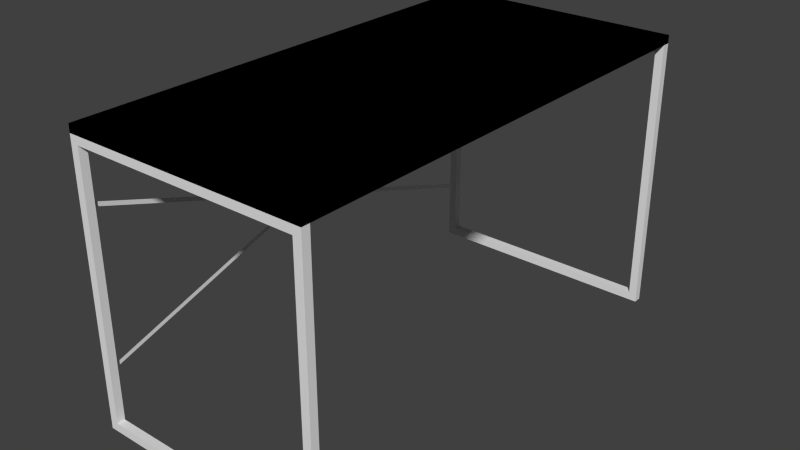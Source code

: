 # Source: desk.blend  (saved by Blender 2.75.0; exported with 4.5.12 LTS)
import bpy
from mathutils import Matrix  # noqa: F401  (used for matrix-valued properties, if any)

bpy.ops.wm.read_factory_settings(use_empty=True)
scene = bpy.context.scene
scene.name = 'Scene'

# ---- collections
col_collection_1 = bpy.data.collections.new('Collection 1'); scene.collection.children.link(col_collection_1)

# ---- materials (node trees are filled in below, after node groups)
mat_silver = bpy.data.materials.new('Silver')
mat_silver.alpha_threshold = 0.0
mat_silver.use_transparent_shadow = False
mat_silver.roughness = 0.5
mat_board = bpy.data.materials.new('Board')
mat_board.alpha_threshold = 0.0
mat_board.use_transparent_shadow = False
mat_board.diffuse_color = (0.0, 0.0, 0.0, 1.0)
mat_board.roughness = 0.5

# ---- material node trees

# ---- world
world_world = bpy.data.worlds.new('World'); scene.world = world_world
world_world.color = (0.05088, 0.05088, 0.05088)
world_world.use_sun_shadow = False
world_world.sun_shadow_jitter_overblur = 0.0
world_world.cycles.sampling_method = 'MANUAL'
world_world.cycles.sample_map_resolution = 256

# ---- meshes
me_x = bpy.data.meshes.new('立方体')
me_x.from_pydata([(-0.3, -0.6, 0.18), (-0.3, -0.58, 0.18), (-0.3, -0.58, -0.5), (-0.3, -0.6, -0.5), (-0.28, -0.6, 0.16), (-0.01, -0.6, 0.16), (-0.01, -0.6, 0.18), (-0.28, -0.6, -0.48), (-0.01, -0.58, 0.18), (-0.28, -0.58, 0.16), (-0.28, -0.58, -0.48), (-0.01, -0.58, 0.16), (0.3, -0.58, -0.5), (0.3, -0.6, -0.5), (0.3, -0.6, 0.18), (0.28, -0.6, 0.16), (0.28, -0.6, -0.48), (0.28, -0.58, -0.48), (0.28, -0.58, 0.16), (0.3, -0.58, 0.18), (0.01, -0.6, 0.16), (0.01, -0.6, 0.18), (0.01, -0.58, 0.18), (0.01, -0.58, 0.16), (-0.3, 0.58, 0.18), (-0.3, 0.6, 0.18), (-0.3, 0.6, -0.5), (-0.3, 0.58, -0.5), (-0.28, 0.58, 0.16), (-0.01, 0.58, 0.16), (-0.01, 0.58, 0.18), (-0.28, 0.58, -0.48), (-0.01, 0.6, 0.18), (-0.28, 0.6, 0.16), (-0.28, 0.6, -0.48), (-0.01, 0.6, 0.16), (0.3, 0.6, -0.5), (0.3, 0.58, -0.5), (0.3, 0.58, 0.18), (0.28, 0.58, 0.16), (0.28, 0.58, -0.48), (0.28, 0.6, -0.48), (0.28, 0.6, 0.16), (0.3, 0.6, 0.18), (0.01, 0.58, 0.16), (0.01, 0.58, 0.18), (0.01, 0.6, 0.18), (0.01, 0.6, 0.16), (-0.01, -0.6, 0.18), (-0.01, -0.6, 0.16), (0.01, -0.6, 0.18), (0.01, -0.6, 0.16), (-0.01, 0.6, 0.18), (-0.01, 0.6, 0.16), (0.01, 0.6, 0.18), (0.01, 0.6, 0.16)], [], [(0, 1, 2, 3), (4, 5, 6, 0, 3, 7), (8, 1, 0, 6), (9, 10, 2, 1, 8, 11), (3, 2, 12, 13), (4, 7, 10, 9), (9, 11, 5, 4), (7, 3, 13, 14, 15, 16), (10, 17, 18, 19, 12, 2), (19, 14, 13, 12), (7, 16, 17, 10), (20, 15, 14, 21), (18, 17, 16, 15), (22, 19, 18, 23), (14, 19, 22, 21), (23, 18, 15, 20), (22, 8, 6, 21), (11, 23, 20, 5), (24, 25, 26, 27), (28, 29, 30, 24, 27, 31), (32, 25, 24, 30), (33, 34, 26, 25, 32, 35), (27, 26, 36, 37), (28, 31, 34, 33), (33, 35, 29, 28), (31, 27, 37, 38, 39, 40), (34, 41, 42, 43, 36, 26), (43, 38, 37, 36), (31, 40, 41, 34), (44, 39, 38, 45), (42, 41, 40, 39), (46, 43, 42, 47), (38, 43, 46, 45), (47, 42, 39, 44), (46, 32, 30, 45), (35, 47, 44, 29), (48, 6, 5, 49), (50, 48, 49, 51), (50, 21, 6, 48), (49, 5, 20, 51), (21, 50, 51, 20), (8, 30, 29, 11), (22, 45, 30, 8), (11, 29, 44, 23), (45, 22, 23, 44), (32, 52, 53, 35), (46, 54, 52, 32), (52, 54, 55, 53), (35, 53, 55, 47), (54, 46, 47, 55)])
me_x.materials.append(mat_silver)
me_x.use_remesh_preserve_volume = False
me_x.use_remesh_preserve_attributes = False
me_x.use_mirror_vertex_groups = False
me_x.update()
me_x_1 = bpy.data.meshes.new('平面')
me_x_1.from_pydata([(-0.005, -0.005, 0.0), (0.005, -0.005, 0.0), (-0.005, 0.005, 0.0), (0.005, 0.005, 0.0)], [], [(0, 1, 3, 2)])
me_x_1.materials.append(mat_silver)
me_x_1.use_remesh_preserve_volume = False
me_x_1.use_remesh_preserve_attributes = False
me_x_1.use_mirror_vertex_groups = False
me_x_1.update()
me_001 = bpy.data.meshes.new('平面.001')
me_001.from_pydata([(-0.005, -0.005, 0.0), (0.005, -0.005, 0.0), (-0.005, 0.005, 0.0), (0.005, 0.005, 0.0)], [], [(0, 1, 3, 2)])
me_001.materials.append(mat_silver)
me_001.use_remesh_preserve_volume = False
me_001.use_remesh_preserve_attributes = False
me_001.use_mirror_vertex_groups = False
me_001.update()
me_001_1 = bpy.data.meshes.new('立方体.001')
me_001_1.from_pydata([(-0.3, -0.6, -0.01), (-0.3, -0.6, 0.01), (-0.3, 0.6, -0.01), (-0.3, 0.6, 0.01), (0.3, -0.6, -0.01), (0.3, -0.6, 0.01), (0.3, 0.6, -0.01), (0.3, 0.6, 0.01)], [], [(1, 3, 2, 0), (3, 7, 6, 2), (7, 5, 4, 6), (5, 1, 0, 4), (0, 2, 6, 4), (5, 7, 3, 1)])
me_001_1.materials.append(mat_board)
me_001_1.use_remesh_preserve_volume = False
me_001_1.use_remesh_preserve_attributes = False
me_001_1.use_mirror_vertex_groups = False
me_001_1.update()

# ---- objects
ob_x = bpy.data.objects.new('立方体', me_x)
ob_x_1 = bpy.data.objects.new('平面', me_x_1)
ob_001 = bpy.data.objects.new('平面.001', me_001)
ob_001_1 = bpy.data.objects.new('立方体.001', me_001_1)

# ---- transforms, parenting, visibility, modifiers, constraints
ob_x.location = (0.0, 0.0, 0.5)
ob_x.lineart.crease_threshold = 0.0
ob_x_1.parent = ob_x
ob_x_1.matrix_parent_inverse = Matrix(((1.0, 0.0, 0.0, 0.0), (0.0, 1.0, 0.0, 0.0), (0.0, 0.0, 1.0, -0.5), (0.0, 0.0, 0.0, 1.0)))
ob_x_1.location = (-0.29, 0.0, 0.34)
ob_x_1.rotation_euler = (0.0, 1.571, 0.0)
ob_x_1.scale = (1.0, 123.0, 1.0)
ob_x_1.delta_rotation_euler = (0.3142, 0.0, 0.0)
ob_x_1.lineart.crease_threshold = 0.0
ob_001.parent = ob_x
ob_001.matrix_parent_inverse = Matrix(((1.0, 0.0, 0.0, 0.0), (0.0, 1.0, 0.0, 0.0), (0.0, 0.0, 1.0, -0.5), (0.0, 0.0, 0.0, 1.0)))
ob_001.location = (-0.29, 0.0, 0.34)
ob_001.rotation_euler = (0.0, 1.571, 0.0)
ob_001.scale = (1.0, -123.0, 1.0)
ob_001.delta_rotation_euler = (-0.3142, 0.0, 0.0)
ob_001.lineart.crease_threshold = 0.0
ob_001_1.parent = ob_x
ob_001_1.matrix_parent_inverse = Matrix(((1.0, 0.0, 0.0, 0.0), (0.0, 1.0, 0.0, 0.0), (0.0, 0.0, 1.0, -0.5), (0.0, 0.0, 0.0, 1.0)))
ob_001_1.location = (0.0, 0.0, 0.69)
ob_001_1.lineart.crease_threshold = 0.0

# ---- collection membership
col_collection_1.objects.link(ob_x)
col_collection_1.objects.link(ob_x_1)
col_collection_1.objects.link(ob_001)
col_collection_1.objects.link(ob_001_1)

# ---- scene / render settings (as saved in the file)
scene.frame_start = 1; scene.frame_end = 250; scene.frame_set(1)
scene.render.engine = 'BLENDER_EEVEE_NEXT'
scene.render.resolution_percentage = 50
scene.render.dither_intensity = 0.0
scene.cycles.use_denoising = False
scene.cycles.samples = 1024
scene.cycles.sampling_pattern = 'TABULATED_SOBOL'
scene.cycles.light_sampling_threshold = 0.0
scene.cycles.use_adaptive_sampling = False
scene.cycles.use_light_tree = False
scene.cycles.blur_glossy = 0.0
scene.cycles.pixel_filter_type = 'GAUSSIAN'
scene.cycles.sample_clamp_indirect = 0.0
scene.view_settings.view_transform = 'Standard'
bpy.context.view_layer.update()

# ---- added for rendering (the .blend has no active camera and no usable light): camera, sun
cam_auto = bpy.data.cameras.new('AutoCamera')
cam_auto.lens = 50.0
cam_auto.sensor_width = 36.0
cam_auto.clip_end = 1000.0
ob_auto_camera = bpy.data.objects.new('AutoCamera', cam_auto)
scene.collection.objects.link(ob_auto_camera)
ob_auto_camera.location = (1.40012, -1.68014, 1.4701)
ob_auto_camera.rotation_euler = (1.09748, -7.21219e-08, 0.694738)
scene.camera = ob_auto_camera
light_auto_sun = bpy.data.lights.new('AutoSun', 'SUN')
light_auto_sun.energy = 3.0
light_auto_sun.angle = 0.0523599
ob_auto_sun = bpy.data.objects.new('AutoSun', light_auto_sun)
scene.collection.objects.link(ob_auto_sun)
ob_auto_sun.rotation_euler = (0.872665, 0.174533, 0.523599)
bpy.context.view_layer.update()
